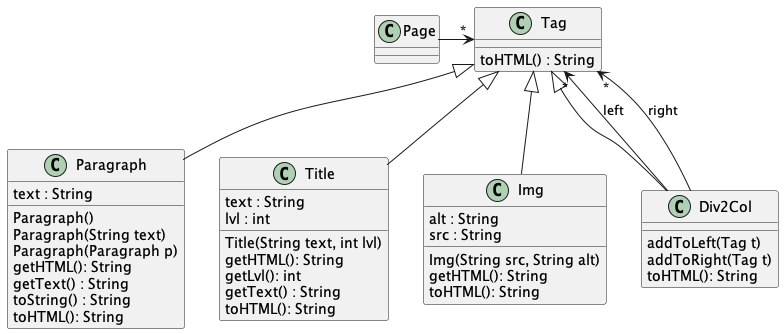

The diagram above was rendered by PlantUML. Its source (embedded in the PNG):
@startuml

class Tag {
    toHTML() : String
}

class Paragraph {
    text : String
    Paragraph()
    Paragraph(String text)
    Paragraph(Paragraph p)
    getHTML(): String
    getText() : String
    toString() : String
    toHTML(): String
}

class Title {
    text : String
    lvl : int
    Title(String text, int lvl)
    getHTML(): String
    getLvl(): int
    getText() : String
    toHTML(): String
}


class Img {
    alt : String
    src : String
    Img(String src, String alt)
    getHTML(): String
    toHTML(): String
}


Tag <|-- Paragraph
Tag <|-- Title
Tag <|-- Img
Page -> "*" Tag

class Div2Col{
    addToLeft(Tag t)
    addToRight(Tag t)
    toHTML(): String
}

Tag <|-- Div2Col
Div2Col --> "*" Tag : left
Div2Col --> "*" Tag : right

@enduml